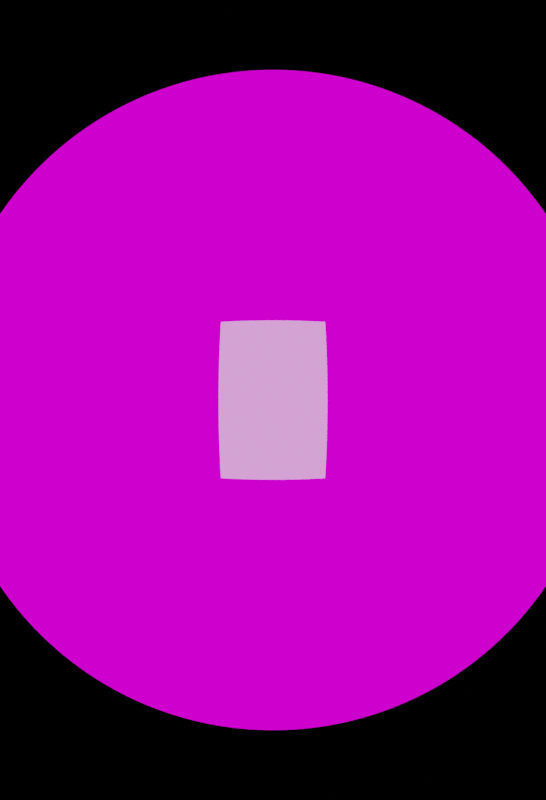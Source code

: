 # Source: scripting.blend  (saved by Blender 3.3.6; exported with 4.5.12 LTS)
import bpy
from mathutils import Matrix  # noqa: F401  (used for matrix-valued properties, if any)

bpy.ops.wm.read_factory_settings(use_empty=True)
scene = bpy.context.scene
scene.name = 'Scene'

# ---- collections
col_collection = bpy.data.collections.new('Collection'); scene.collection.children.link(col_collection)

# ---- images (referenced by path relative to the original .blend; pixels are not part of the script)
import os
ASSET_DIR = os.environ.get("B2B_ASSET_DIR", "")  # directory of the original .blend (textures are referenced by path, not embedded)
HERE = os.path.dirname(os.path.abspath(__file__))  # packed textures are extracted next to this script under _unpacked/

def load_image(name, relpath, width, height, colorspace="sRGB"):
    """Load a texture the original file referenced (path relative to the .blend, or extracted next to this script)."""
    p = next((c for c in (os.path.join(HERE, relpath), os.path.join(ASSET_DIR, relpath)) if relpath and os.path.exists(c)), "")
    if p:
        img = bpy.data.images.load(p, check_existing=True)
        img.name = name
    else:  # same state as the original file: an image datablock whose file is absent (Cycles renders it pink)
        img = bpy.data.images.new(name, width, height)
        img.source = "FILE"
        img.filepath = "//" + (relpath or name)
    img.colorspace_settings.name = colorspace
    return img
img_forest_exr = load_image('forest.exr', 'forest.exr', 1024, 1024, 'Linear Rec.709')

# ---- world
world_world = bpy.data.worlds.new('World'); scene.world = world_world
world_world.use_nodes = True; world_world.node_tree.nodes.clear()
_N = world_world.node_tree.nodes; _L = world_world.node_tree.links
n0 = _N.new('ShaderNodeOutputWorld'); n0.name = 'World Output'; n0.location = (300, 300)
n1 = _N.new('ShaderNodeTexEnvironment'); n1.name = 'Environment Texture.001'; n1.location = (-270, 220)
n1.image = img_forest_exr
n2 = _N.new('ShaderNodeBackground'); n2.name = 'Background'; n2.location = (10, 300)
n3 = _N.new('ShaderNodeMapping'); n3.name = 'Mapping'; n3.location = (-450, 220)
n4 = _N.new('ShaderNodeTexCoord'); n4.name = 'Texture Coordinate'; n4.location = (-630, 220)
_L.new(n2.outputs[0], n0.inputs[0])
_L.new(n3.outputs[0], n1.inputs[0])
_L.new(n4.outputs[0], n3.inputs[0])
_L.new(n1.outputs[0], n2.inputs[0])
n0.is_active_output = True
world_world.color = (0.05088, 0.05088, 0.05088)
world_world.use_sun_shadow = False
world_world.sun_shadow_jitter_overblur = 0.0

# ---- cameras
cam_camera = bpy.data.cameras.new('Camera')
cam_camera.type = 'PANO'
cam_camera.clip_end = 100.0
cam_camera.sensor_height = 44.0
cam_camera.ortho_scale = 7.314

# ---- meshes
me_cube_008 = bpy.data.meshes.new('Cube.008')
me_cube_008.from_pydata([(-1.0, -30.0, -20.0), (-1.0, -30.0, 20.0), (-1.0, 30.0, -20.0), (-1.0, 30.0, 20.0), (1.0, -30.0, -20.0), (1.0, -30.0, 20.0), (1.0, 30.0, -20.0), (1.0, 30.0, 20.0)], [], [(0, 1, 3, 2), (2, 3, 7, 6), (6, 7, 5, 4), (4, 5, 1, 0), (2, 6, 4, 0), (7, 3, 1, 5)])
_uv = me_cube_008.uv_layers.new(name='UVMap')
_uv.uv.foreach_set('vector', [0.375, 0.0, 0.625, 0.0, 0.625, 0.25, 0.375, 0.25, 0.375, 0.25, 0.625, 0.25, 0.625, 0.5, 0.375, 0.5, 0.375, 0.5, 0.625, 0.5, 0.625, 0.75, 0.375, 0.75, 0.375, 0.75, 0.625, 0.75, 0.625, 1.0, 0.375, 1.0, 0.125, 0.5, 0.375, 0.5, 0.375, 0.75, 0.125, 0.75, 0.625, 0.5, 0.875, 0.5, 0.875, 0.75, 0.625, 0.75])
me_cube_008.update()

# ---- objects
ob_camera = bpy.data.objects.new('Camera', cam_camera)
ob_cube = bpy.data.objects.new('Cube', me_cube_008)

# ---- transforms, parenting, visibility, modifiers, constraints
ob_camera.location = (85.0, 0.0, 0.0)
ob_camera.rotation_euler = (1.571, 0.0, 1.571)
ob_camera.lock_rotations_4d = False
ob_camera.empty_display_type = 'ARROWS'
ob_camera.color = (0.0, 0.0, 0.0, 0.0)
ob_camera.display_type = 'WIRE'
ob_camera.lineart.crease_threshold = 0.0
ob_cube.location = (0.0, 0.0, 0.0)
ob_cube.rotation_euler = (-1.571, 0.0, 0.0)

# ---- collection membership
col_collection.objects.link(ob_camera)
col_collection.objects.link(ob_cube)

# ---- scene / render settings (as saved in the file)
scene.camera = ob_camera
scene.frame_start = 1; scene.frame_end = 250; scene.frame_set(3)
scene.render.engine = 'BLENDER_EEVEE_NEXT'
scene.render.image_settings.file_format = 'JPEG'
scene.render.image_settings.color_mode = 'RGB'
scene.render.image_settings.quality = 100
scene.render.resolution_x = 1282
scene.render.resolution_y = 1877
scene.render.film_transparent = True
scene.cycles.sampling_pattern = 'TABULATED_SOBOL'
scene.cycles.use_light_tree = False
scene.view_settings.view_transform = 'Filmic'
bpy.context.view_layer.update()

# ---- added for rendering (the .blend has no usable light): sun
light_auto_sun = bpy.data.lights.new('AutoSun', 'SUN')
light_auto_sun.energy = 3.0
light_auto_sun.angle = 0.0523599
ob_auto_sun = bpy.data.objects.new('AutoSun', light_auto_sun)
scene.collection.objects.link(ob_auto_sun)
ob_auto_sun.rotation_euler = (0.872665, 0.174533, 0.523599)
bpy.context.view_layer.update()
